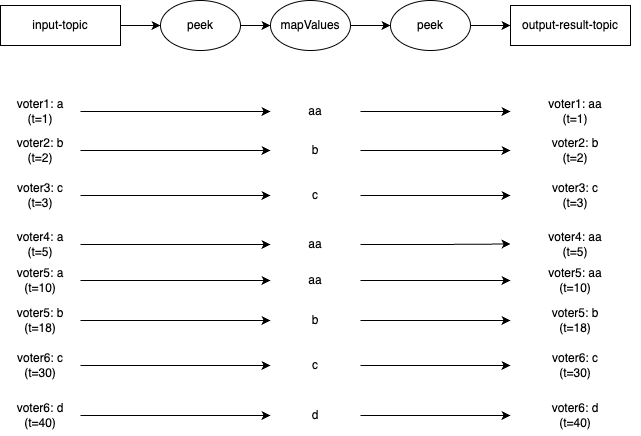

The diagram above was exported from draw.io. Its source (the exported page's mxGraphModel, read from the mxfile embedded in the PNG):
<mxGraphModel dx="524" dy="995" grid="1" gridSize="10" guides="1" tooltips="1" connect="1" arrows="1" fold="1" page="1" pageScale="1" pageWidth="1169" pageHeight="827" math="0" shadow="0">
  <root>
    <mxCell id="0" />
    <mxCell id="1" parent="0" />
    <mxCell id="YSBqtBmiVnbz6bbUz158-4" style="edgeStyle=orthogonalEdgeStyle;rounded=0;orthogonalLoop=1;jettySize=auto;html=1;entryX=0;entryY=0.5;entryDx=0;entryDy=0;" parent="1" source="pKS4B4EWEE2jMQGI_RAB-52" target="YSBqtBmiVnbz6bbUz158-1" edge="1">
      <mxGeometry relative="1" as="geometry" />
    </mxCell>
    <mxCell id="pKS4B4EWEE2jMQGI_RAB-52" value="&lt;div&gt;&lt;font&gt;input-topic&lt;/font&gt;&lt;/div&gt;" style="rounded=0;whiteSpace=wrap;html=1;strokeColor=#000000;fontColor=#000000;" parent="1" vertex="1">
      <mxGeometry x="80" y="160" width="120" height="40" as="geometry" />
    </mxCell>
    <mxCell id="YSBqtBmiVnbz6bbUz158-6" style="edgeStyle=orthogonalEdgeStyle;rounded=0;orthogonalLoop=1;jettySize=auto;html=1;entryX=0;entryY=0.5;entryDx=0;entryDy=0;" parent="1" source="pKS4B4EWEE2jMQGI_RAB-54" target="YSBqtBmiVnbz6bbUz158-2" edge="1">
      <mxGeometry relative="1" as="geometry" />
    </mxCell>
    <mxCell id="pKS4B4EWEE2jMQGI_RAB-54" value="mapValues" style="ellipse;whiteSpace=wrap;html=1;strokeColor=#000000;fontColor=#000000;" parent="1" vertex="1">
      <mxGeometry x="350" y="155" width="80" height="50" as="geometry" />
    </mxCell>
    <mxCell id="cnL0BJFdg0d7fFRK8mFJ-2" value="output-result-topic" style="rounded=0;whiteSpace=wrap;html=1;strokeColor=#000000;fontColor=#000000;" parent="1" vertex="1">
      <mxGeometry x="590" y="160" width="120" height="40" as="geometry" />
    </mxCell>
    <mxCell id="Bi6lJuceC_sSA9WiSDit-1" style="edgeStyle=orthogonalEdgeStyle;rounded=0;orthogonalLoop=1;jettySize=auto;html=1;entryX=0;entryY=0.5;entryDx=0;entryDy=0;" parent="1" source="Bi6lJuceC_sSA9WiSDit-2" target="Bi6lJuceC_sSA9WiSDit-4" edge="1">
      <mxGeometry relative="1" as="geometry" />
    </mxCell>
    <mxCell id="Bi6lJuceC_sSA9WiSDit-2" value="voter1: a&lt;div&gt;(t=1)&lt;/div&gt;" style="text;html=1;align=center;verticalAlign=middle;whiteSpace=wrap;rounded=0;fontColor=#000000;" parent="1" vertex="1">
      <mxGeometry x="80" y="251" width="80" height="30" as="geometry" />
    </mxCell>
    <mxCell id="Bi6lJuceC_sSA9WiSDit-3" style="edgeStyle=orthogonalEdgeStyle;rounded=0;orthogonalLoop=1;jettySize=auto;html=1;" parent="1" source="Bi6lJuceC_sSA9WiSDit-4" target="Bi6lJuceC_sSA9WiSDit-5" edge="1">
      <mxGeometry relative="1" as="geometry" />
    </mxCell>
    <mxCell id="Bi6lJuceC_sSA9WiSDit-4" value="aa" style="text;html=1;align=center;verticalAlign=middle;whiteSpace=wrap;rounded=0;fontColor=#000000;" parent="1" vertex="1">
      <mxGeometry x="350" y="251" width="90" height="30" as="geometry" />
    </mxCell>
    <mxCell id="Bi6lJuceC_sSA9WiSDit-5" value="&lt;div&gt;&lt;span style=&quot;background-color: initial;&quot;&gt;voter1: aa&lt;/span&gt;&lt;/div&gt;&lt;div&gt;&lt;span style=&quot;background-color: initial;&quot;&gt;(t=1)&lt;/span&gt;&lt;br&gt;&lt;/div&gt;" style="text;html=1;align=center;verticalAlign=middle;whiteSpace=wrap;rounded=0;fontColor=#000000;" parent="1" vertex="1">
      <mxGeometry x="590" y="251" width="130" height="30" as="geometry" />
    </mxCell>
    <mxCell id="Bi6lJuceC_sSA9WiSDit-6" style="edgeStyle=orthogonalEdgeStyle;rounded=0;orthogonalLoop=1;jettySize=auto;html=1;entryX=0;entryY=0.5;entryDx=0;entryDy=0;" parent="1" source="Bi6lJuceC_sSA9WiSDit-7" target="Bi6lJuceC_sSA9WiSDit-9" edge="1">
      <mxGeometry relative="1" as="geometry" />
    </mxCell>
    <mxCell id="Bi6lJuceC_sSA9WiSDit-7" value="voter2: b&lt;div&gt;(t=2)&lt;/div&gt;" style="text;html=1;align=center;verticalAlign=middle;whiteSpace=wrap;rounded=0;fontColor=#000000;" parent="1" vertex="1">
      <mxGeometry x="80" y="290" width="80" height="30" as="geometry" />
    </mxCell>
    <mxCell id="Bi6lJuceC_sSA9WiSDit-8" style="edgeStyle=orthogonalEdgeStyle;rounded=0;orthogonalLoop=1;jettySize=auto;html=1;entryX=0;entryY=0.5;entryDx=0;entryDy=0;" parent="1" source="Bi6lJuceC_sSA9WiSDit-9" target="Bi6lJuceC_sSA9WiSDit-10" edge="1">
      <mxGeometry relative="1" as="geometry" />
    </mxCell>
    <mxCell id="Bi6lJuceC_sSA9WiSDit-9" value="b" style="text;html=1;align=center;verticalAlign=middle;whiteSpace=wrap;rounded=0;fontColor=#000000;" parent="1" vertex="1">
      <mxGeometry x="350" y="290" width="90" height="30" as="geometry" />
    </mxCell>
    <mxCell id="Bi6lJuceC_sSA9WiSDit-10" value="&lt;div&gt;&lt;span style=&quot;background-color: initial;&quot;&gt;voter2: b&lt;/span&gt;&lt;/div&gt;&lt;div&gt;&lt;span style=&quot;background-color: initial;&quot;&gt;(t=2)&lt;/span&gt;&lt;br&gt;&lt;/div&gt;" style="text;html=1;align=center;verticalAlign=middle;whiteSpace=wrap;rounded=0;fontColor=#000000;" parent="1" vertex="1">
      <mxGeometry x="590" y="290" width="130" height="30" as="geometry" />
    </mxCell>
    <mxCell id="Bi6lJuceC_sSA9WiSDit-11" style="edgeStyle=orthogonalEdgeStyle;rounded=0;orthogonalLoop=1;jettySize=auto;html=1;entryX=0;entryY=0.5;entryDx=0;entryDy=0;" parent="1" source="Bi6lJuceC_sSA9WiSDit-12" target="Bi6lJuceC_sSA9WiSDit-14" edge="1">
      <mxGeometry relative="1" as="geometry" />
    </mxCell>
    <mxCell id="Bi6lJuceC_sSA9WiSDit-12" value="voter3: c&lt;div&gt;(t=3)&lt;/div&gt;" style="text;html=1;align=center;verticalAlign=middle;whiteSpace=wrap;rounded=0;fontColor=#000000;" parent="1" vertex="1">
      <mxGeometry x="80" y="335" width="80" height="30" as="geometry" />
    </mxCell>
    <mxCell id="Bi6lJuceC_sSA9WiSDit-13" style="edgeStyle=orthogonalEdgeStyle;rounded=0;orthogonalLoop=1;jettySize=auto;html=1;" parent="1" source="Bi6lJuceC_sSA9WiSDit-14" target="Bi6lJuceC_sSA9WiSDit-15" edge="1">
      <mxGeometry relative="1" as="geometry" />
    </mxCell>
    <mxCell id="Bi6lJuceC_sSA9WiSDit-14" value="c" style="text;html=1;align=center;verticalAlign=middle;whiteSpace=wrap;rounded=0;fontColor=#000000;" parent="1" vertex="1">
      <mxGeometry x="350" y="335" width="90" height="30" as="geometry" />
    </mxCell>
    <mxCell id="Bi6lJuceC_sSA9WiSDit-15" value="&lt;div&gt;&lt;span style=&quot;background-color: initial;&quot;&gt;voter3: c&lt;/span&gt;&lt;/div&gt;&lt;div&gt;&lt;span style=&quot;background-color: initial;&quot;&gt;(t=3)&lt;/span&gt;&lt;br&gt;&lt;/div&gt;" style="text;html=1;align=center;verticalAlign=middle;whiteSpace=wrap;rounded=0;fontColor=#000000;" parent="1" vertex="1">
      <mxGeometry x="590" y="330" width="130" height="40" as="geometry" />
    </mxCell>
    <mxCell id="Bi6lJuceC_sSA9WiSDit-16" style="edgeStyle=orthogonalEdgeStyle;rounded=0;orthogonalLoop=1;jettySize=auto;html=1;entryX=0;entryY=0.5;entryDx=0;entryDy=0;" parent="1" source="Bi6lJuceC_sSA9WiSDit-17" target="Bi6lJuceC_sSA9WiSDit-19" edge="1">
      <mxGeometry relative="1" as="geometry" />
    </mxCell>
    <mxCell id="Bi6lJuceC_sSA9WiSDit-17" value="voter4: a&lt;div&gt;(t=5)&lt;/div&gt;" style="text;html=1;align=center;verticalAlign=middle;whiteSpace=wrap;rounded=0;fontColor=#000000;" parent="1" vertex="1">
      <mxGeometry x="80" y="384" width="80" height="30" as="geometry" />
    </mxCell>
    <mxCell id="Bi6lJuceC_sSA9WiSDit-18" style="edgeStyle=orthogonalEdgeStyle;rounded=0;orthogonalLoop=1;jettySize=auto;html=1;" parent="1" source="Bi6lJuceC_sSA9WiSDit-19" target="Bi6lJuceC_sSA9WiSDit-20" edge="1">
      <mxGeometry relative="1" as="geometry" />
    </mxCell>
    <mxCell id="Bi6lJuceC_sSA9WiSDit-19" value="aa" style="text;html=1;align=center;verticalAlign=middle;whiteSpace=wrap;rounded=0;fontColor=#000000;" parent="1" vertex="1">
      <mxGeometry x="350" y="384" width="90" height="30" as="geometry" />
    </mxCell>
    <mxCell id="Bi6lJuceC_sSA9WiSDit-20" value="&lt;div&gt;&lt;span style=&quot;background-color: initial;&quot;&gt;voter4: aa&lt;/span&gt;&lt;/div&gt;&lt;div&gt;&lt;span style=&quot;background-color: initial;&quot;&gt;(t=5&lt;/span&gt;&lt;span style=&quot;background-color: initial; text-wrap: nowrap; color: rgba(0, 0, 0, 0); font-family: monospace; font-size: 0px; text-align: start;&quot;&gt;%3CmxGraphModel%3E%3Croot%3E%3CmxCell%20id%3D%220%22%2F%3E%3CmxCell%20id%3D%221%22%20parent%3D%220%22%2F%3E%3CmxCell%20id%3D%222%22%20style%3D%22edgeStyle%3DorthogonalEdgeStyle%3Brounded%3D0%3BorthogonalLoop%3D1%3BjettySize%3Dauto%3Bhtml%3D1%3BentryX%3D0%3BentryY%3D0.5%3BentryDx%3D0%3BentryDy%3D0%3B%22%20edge%3D%221%22%20source%3D%223%22%20target%3D%225%22%20parent%3D%221%22%3E%3CmxGeometry%20relative%3D%221%22%20as%3D%22geometry%22%2F%3E%3C%2FmxCell%3E%3CmxCell%20id%3D%223%22%20value%3D%22voter3%3A%20c%26lt%3Bdiv%26gt%3B(t%3D3)%26lt%3B%2Fdiv%26gt%3B%22%20style%3D%22text%3Bhtml%3D1%3Balign%3Dcenter%3BverticalAlign%3Dmiddle%3BwhiteSpace%3Dwrap%3Brounded%3D0%3BfontColor%3D%23000000%3B%22%20vertex%3D%221%22%20parent%3D%221%22%3E%3CmxGeometry%20x%3D%2280%22%20y%3D%22330%22%20width%3D%2280%22%20height%3D%2230%22%20as%3D%22geometry%22%2F%3E%3C%2FmxCell%3E%3CmxCell%20id%3D%224%22%20style%3D%22edgeStyle%3DorthogonalEdgeStyle%3Brounded%3D0%3BorthogonalLoop%3D1%3BjettySize%3Dauto%3Bhtml%3D1%3B%22%20edge%3D%221%22%20source%3D%225%22%20target%3D%226%22%20parent%3D%221%22%3E%3CmxGeometry%20relative%3D%221%22%20as%3D%22geometry%22%2F%3E%3C%2FmxCell%3E%3CmxCell%20id%3D%225%22%20value%3D%22branch-other%22%20style%3D%22text%3Bhtml%3D1%3Balign%3Dcenter%3BverticalAlign%3Dmiddle%3BwhiteSpace%3Dwrap%3Brounded%3D0%3BfontColor%3D%23000000%3B%22%20vertex%3D%221%22%20parent%3D%221%22%3E%3CmxGeometry%20x%3D%22350%22%20y%3D%22330%22%20width%3D%2280%22%20height%3D%2230%22%20as%3D%22geometry%22%2F%3E%3C%2FmxCell%3E%3CmxCell%20id%3D%226%22%20value%3D%22%26lt%3Bdiv%26gt%3Boutput-other-topic%26lt%3Bbr%26gt%3B%26lt%3B%2Fdiv%26gt%3Bvoter3%3A%20c%26lt%3Bspan%20style%3D%26quot%3Bbackground-color%3A%20initial%3B%26quot%3B%26gt%3B(t%3D3)%26lt%3B%2Fspan%26gt%3B%22%20style%3D%22text%3Bhtml%3D1%3Balign%3Dcenter%3BverticalAlign%3Dmiddle%3BwhiteSpace%3Dwrap%3Brounded%3D0%3BfontColor%3D%23000000%3B%22%20vertex%3D%221%22%20parent%3D%221%22%3E%3CmxGeometry%20x%3D%22510%22%20y%3D%22330%22%20width%3D%22130%22%20height%3D%2230%22%20as%3D%22geometry%22%2F%3E%3C%2FmxCell%3E%3C%2Froot%3E%3C%2FmxGraphModel%3E&lt;/span&gt;&lt;span style=&quot;background-color: initial;&quot;&gt;)&lt;/span&gt;&lt;br&gt;&lt;/div&gt;" style="text;html=1;align=center;verticalAlign=middle;whiteSpace=wrap;rounded=0;fontColor=#000000;" parent="1" vertex="1">
      <mxGeometry x="590" y="383.5" width="130" height="30" as="geometry" />
    </mxCell>
    <mxCell id="Bi6lJuceC_sSA9WiSDit-21" style="edgeStyle=orthogonalEdgeStyle;rounded=0;orthogonalLoop=1;jettySize=auto;html=1;entryX=0;entryY=0.5;entryDx=0;entryDy=0;" parent="1" source="Bi6lJuceC_sSA9WiSDit-22" target="Bi6lJuceC_sSA9WiSDit-24" edge="1">
      <mxGeometry relative="1" as="geometry" />
    </mxCell>
    <mxCell id="Bi6lJuceC_sSA9WiSDit-22" value="voter5: a&lt;div&gt;(t=10)&lt;/div&gt;" style="text;html=1;align=center;verticalAlign=middle;whiteSpace=wrap;rounded=0;fontColor=#000000;" parent="1" vertex="1">
      <mxGeometry x="80" y="420" width="80" height="30" as="geometry" />
    </mxCell>
    <mxCell id="Bi6lJuceC_sSA9WiSDit-23" style="edgeStyle=orthogonalEdgeStyle;rounded=0;orthogonalLoop=1;jettySize=auto;html=1;" parent="1" source="Bi6lJuceC_sSA9WiSDit-24" target="Bi6lJuceC_sSA9WiSDit-25" edge="1">
      <mxGeometry relative="1" as="geometry" />
    </mxCell>
    <mxCell id="Bi6lJuceC_sSA9WiSDit-24" value="aa" style="text;html=1;align=center;verticalAlign=middle;whiteSpace=wrap;rounded=0;fontColor=#000000;" parent="1" vertex="1">
      <mxGeometry x="350" y="420" width="90" height="30" as="geometry" />
    </mxCell>
    <mxCell id="Bi6lJuceC_sSA9WiSDit-25" value="&lt;div&gt;&lt;span style=&quot;background-color: initial;&quot;&gt;voter5: aa&lt;/span&gt;&lt;/div&gt;&lt;div&gt;&lt;span style=&quot;background-color: initial;&quot;&gt;(t=10)&lt;/span&gt;&lt;br&gt;&lt;/div&gt;" style="text;html=1;align=center;verticalAlign=middle;whiteSpace=wrap;rounded=0;fontColor=#000000;" parent="1" vertex="1">
      <mxGeometry x="590" y="420" width="130" height="30" as="geometry" />
    </mxCell>
    <mxCell id="Bi6lJuceC_sSA9WiSDit-26" style="edgeStyle=orthogonalEdgeStyle;rounded=0;orthogonalLoop=1;jettySize=auto;html=1;entryX=0;entryY=0.5;entryDx=0;entryDy=0;" parent="1" source="Bi6lJuceC_sSA9WiSDit-27" target="Bi6lJuceC_sSA9WiSDit-29" edge="1">
      <mxGeometry relative="1" as="geometry" />
    </mxCell>
    <mxCell id="Bi6lJuceC_sSA9WiSDit-27" value="voter5: b&lt;div&gt;(t=18)&lt;/div&gt;" style="text;html=1;align=center;verticalAlign=middle;whiteSpace=wrap;rounded=0;fontColor=#000000;" parent="1" vertex="1">
      <mxGeometry x="80" y="460" width="80" height="30" as="geometry" />
    </mxCell>
    <mxCell id="Bi6lJuceC_sSA9WiSDit-28" style="edgeStyle=orthogonalEdgeStyle;rounded=0;orthogonalLoop=1;jettySize=auto;html=1;" parent="1" source="Bi6lJuceC_sSA9WiSDit-29" target="Bi6lJuceC_sSA9WiSDit-30" edge="1">
      <mxGeometry relative="1" as="geometry" />
    </mxCell>
    <mxCell id="Bi6lJuceC_sSA9WiSDit-29" value="b" style="text;html=1;align=center;verticalAlign=middle;whiteSpace=wrap;rounded=0;fontColor=#000000;" parent="1" vertex="1">
      <mxGeometry x="350" y="460" width="90" height="30" as="geometry" />
    </mxCell>
    <mxCell id="Bi6lJuceC_sSA9WiSDit-30" value="&lt;div&gt;&lt;span style=&quot;background-color: initial;&quot;&gt;voter5: b&lt;/span&gt;&lt;/div&gt;&lt;div&gt;&lt;span style=&quot;background-color: initial;&quot;&gt;(t=18)&lt;/span&gt;&lt;br&gt;&lt;/div&gt;" style="text;html=1;align=center;verticalAlign=middle;whiteSpace=wrap;rounded=0;fontColor=#000000;" parent="1" vertex="1">
      <mxGeometry x="590" y="460" width="130" height="30" as="geometry" />
    </mxCell>
    <mxCell id="Bi6lJuceC_sSA9WiSDit-31" style="edgeStyle=orthogonalEdgeStyle;rounded=0;orthogonalLoop=1;jettySize=auto;html=1;entryX=0;entryY=0.5;entryDx=0;entryDy=0;" parent="1" source="Bi6lJuceC_sSA9WiSDit-32" target="Bi6lJuceC_sSA9WiSDit-34" edge="1">
      <mxGeometry relative="1" as="geometry" />
    </mxCell>
    <mxCell id="Bi6lJuceC_sSA9WiSDit-32" value="voter6: c&lt;div&gt;(t=30)&lt;/div&gt;" style="text;html=1;align=center;verticalAlign=middle;whiteSpace=wrap;rounded=0;fontColor=#000000;" parent="1" vertex="1">
      <mxGeometry x="80" y="505" width="80" height="30" as="geometry" />
    </mxCell>
    <mxCell id="Bi6lJuceC_sSA9WiSDit-33" style="edgeStyle=orthogonalEdgeStyle;rounded=0;orthogonalLoop=1;jettySize=auto;html=1;" parent="1" source="Bi6lJuceC_sSA9WiSDit-34" target="Bi6lJuceC_sSA9WiSDit-35" edge="1">
      <mxGeometry relative="1" as="geometry" />
    </mxCell>
    <mxCell id="Bi6lJuceC_sSA9WiSDit-34" value="c" style="text;html=1;align=center;verticalAlign=middle;whiteSpace=wrap;rounded=0;fontColor=#000000;" parent="1" vertex="1">
      <mxGeometry x="350" y="505" width="90" height="30" as="geometry" />
    </mxCell>
    <mxCell id="Bi6lJuceC_sSA9WiSDit-35" value="&lt;div&gt;&lt;span style=&quot;background-color: initial;&quot;&gt;voter6: c&lt;/span&gt;&lt;/div&gt;&lt;div&gt;&lt;span style=&quot;background-color: initial;&quot;&gt;(t=30)&lt;/span&gt;&lt;br&gt;&lt;/div&gt;" style="text;html=1;align=center;verticalAlign=middle;whiteSpace=wrap;rounded=0;fontColor=#000000;" parent="1" vertex="1">
      <mxGeometry x="590" y="500" width="130" height="40" as="geometry" />
    </mxCell>
    <mxCell id="Bi6lJuceC_sSA9WiSDit-36" style="edgeStyle=orthogonalEdgeStyle;rounded=0;orthogonalLoop=1;jettySize=auto;html=1;entryX=0;entryY=0.5;entryDx=0;entryDy=0;" parent="1" source="Bi6lJuceC_sSA9WiSDit-37" target="Bi6lJuceC_sSA9WiSDit-39" edge="1">
      <mxGeometry relative="1" as="geometry" />
    </mxCell>
    <mxCell id="Bi6lJuceC_sSA9WiSDit-37" value="voter6: d&lt;div&gt;(t=40)&lt;/div&gt;" style="text;html=1;align=center;verticalAlign=middle;whiteSpace=wrap;rounded=0;fontColor=#000000;" parent="1" vertex="1">
      <mxGeometry x="80" y="555" width="80" height="30" as="geometry" />
    </mxCell>
    <mxCell id="Bi6lJuceC_sSA9WiSDit-38" style="edgeStyle=orthogonalEdgeStyle;rounded=0;orthogonalLoop=1;jettySize=auto;html=1;" parent="1" source="Bi6lJuceC_sSA9WiSDit-39" target="Bi6lJuceC_sSA9WiSDit-40" edge="1">
      <mxGeometry relative="1" as="geometry" />
    </mxCell>
    <mxCell id="Bi6lJuceC_sSA9WiSDit-39" value="d" style="text;html=1;align=center;verticalAlign=middle;whiteSpace=wrap;rounded=0;fontColor=#000000;" parent="1" vertex="1">
      <mxGeometry x="350" y="555" width="90" height="30" as="geometry" />
    </mxCell>
    <mxCell id="Bi6lJuceC_sSA9WiSDit-40" value="&lt;div&gt;&lt;span style=&quot;background-color: initial;&quot;&gt;voter6: d&lt;/span&gt;&lt;/div&gt;&lt;div&gt;&lt;span style=&quot;background-color: initial;&quot;&gt;(t=40)&lt;/span&gt;&lt;/div&gt;" style="text;html=1;align=center;verticalAlign=middle;whiteSpace=wrap;rounded=0;fontColor=#000000;" parent="1" vertex="1">
      <mxGeometry x="590" y="550" width="130" height="40" as="geometry" />
    </mxCell>
    <mxCell id="YSBqtBmiVnbz6bbUz158-5" style="edgeStyle=orthogonalEdgeStyle;rounded=0;orthogonalLoop=1;jettySize=auto;html=1;entryX=0;entryY=0.5;entryDx=0;entryDy=0;" parent="1" source="YSBqtBmiVnbz6bbUz158-1" target="pKS4B4EWEE2jMQGI_RAB-54" edge="1">
      <mxGeometry relative="1" as="geometry" />
    </mxCell>
    <mxCell id="YSBqtBmiVnbz6bbUz158-1" value="peek" style="ellipse;whiteSpace=wrap;html=1;strokeColor=#000000;fontColor=#000000;" parent="1" vertex="1">
      <mxGeometry x="240" y="155" width="80" height="50" as="geometry" />
    </mxCell>
    <mxCell id="YSBqtBmiVnbz6bbUz158-7" style="edgeStyle=orthogonalEdgeStyle;rounded=0;orthogonalLoop=1;jettySize=auto;html=1;entryX=0;entryY=0.5;entryDx=0;entryDy=0;" parent="1" source="YSBqtBmiVnbz6bbUz158-2" target="cnL0BJFdg0d7fFRK8mFJ-2" edge="1">
      <mxGeometry relative="1" as="geometry" />
    </mxCell>
    <mxCell id="YSBqtBmiVnbz6bbUz158-2" value="peek" style="ellipse;whiteSpace=wrap;html=1;strokeColor=#000000;fontColor=#000000;" parent="1" vertex="1">
      <mxGeometry x="470" y="155" width="80" height="50" as="geometry" />
    </mxCell>
  </root>
</mxGraphModel>